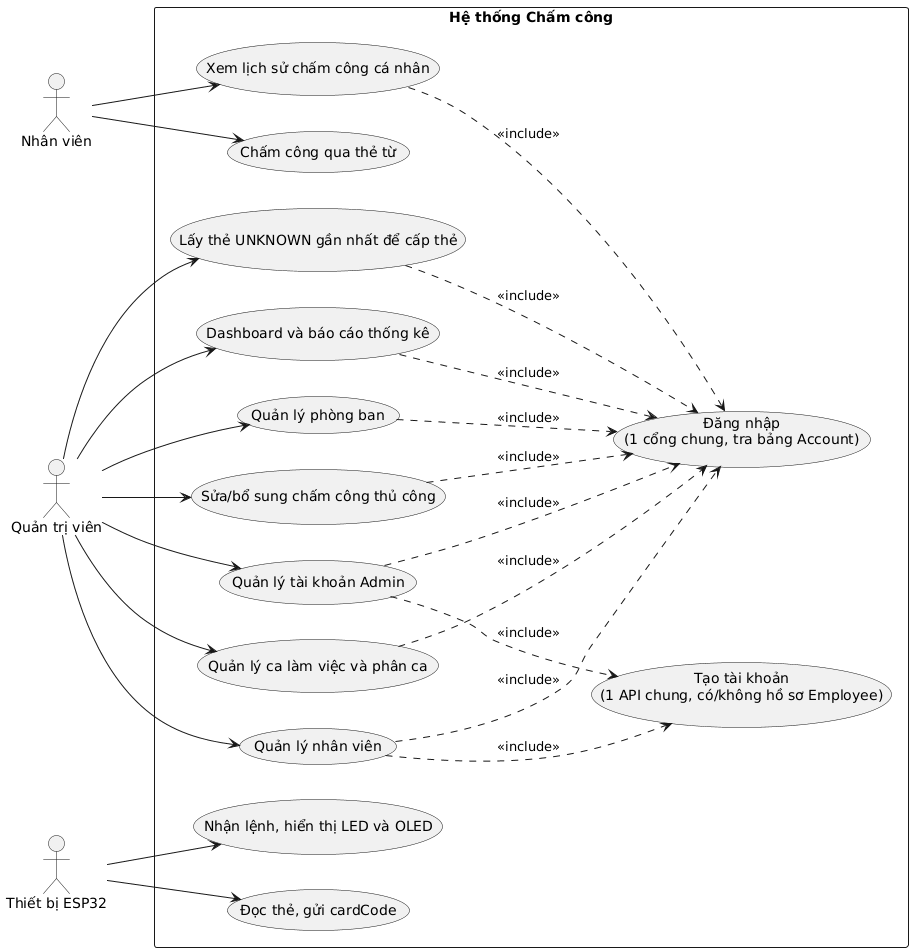

The diagram above was rendered by PlantUML. Its source (embedded in the PNG):
@startuml
left to right direction
skinparam packageStyle rectangle

actor "Nhân viên" as Employee
actor "Quản trị viên" as Admin
actor "Thiết bị ESP32" as ESP32

rectangle "Hệ thống Chấm công" {
  usecase "Chấm công qua thẻ từ" as UC1
  usecase "Xem lịch sử chấm công cá nhân" as UC2
  usecase "Đăng nhập\n(1 cổng chung, tra bảng Account)" as UCLogin
  usecase "Tạo tài khoản\n(1 API chung, có/không hồ sơ Employee)" as UCCreate
  usecase "Quản lý phòng ban" as UC3a
  usecase "Quản lý nhân viên" as UC3b
  usecase "Quản lý ca làm việc và phân ca" as UC4
  usecase "Dashboard và báo cáo thống kê" as UC5
  usecase "Sửa/bổ sung chấm công thủ công" as UC6
  usecase "Quản lý tài khoản Admin" as UC9
  usecase "Đọc thẻ, gửi cardCode" as UC7
  usecase "Nhận lệnh, hiển thị LED và OLED" as UC8
  usecase "Lấy thẻ UNKNOWN gần nhất để cấp thẻ" as UC10
}

Employee --> UC1
Employee --> UC2
Admin --> UC3a
Admin --> UC3b
Admin --> UC4
Admin --> UC5
Admin --> UC6
Admin --> UC9
Admin --> UC10
ESP32 --> UC7
ESP32 --> UC8

UC2 ..> UCLogin : <<include>>
UC3a ..> UCLogin : <<include>>
UC3b ..> UCLogin : <<include>>
UC4 ..> UCLogin : <<include>>
UC5 ..> UCLogin : <<include>>
UC6 ..> UCLogin : <<include>>
UC9 ..> UCLogin : <<include>>
UC10 ..> UCLogin : <<include>>

UC3b ..> UCCreate : <<include>>
UC9 ..> UCCreate : <<include>>
@enduml